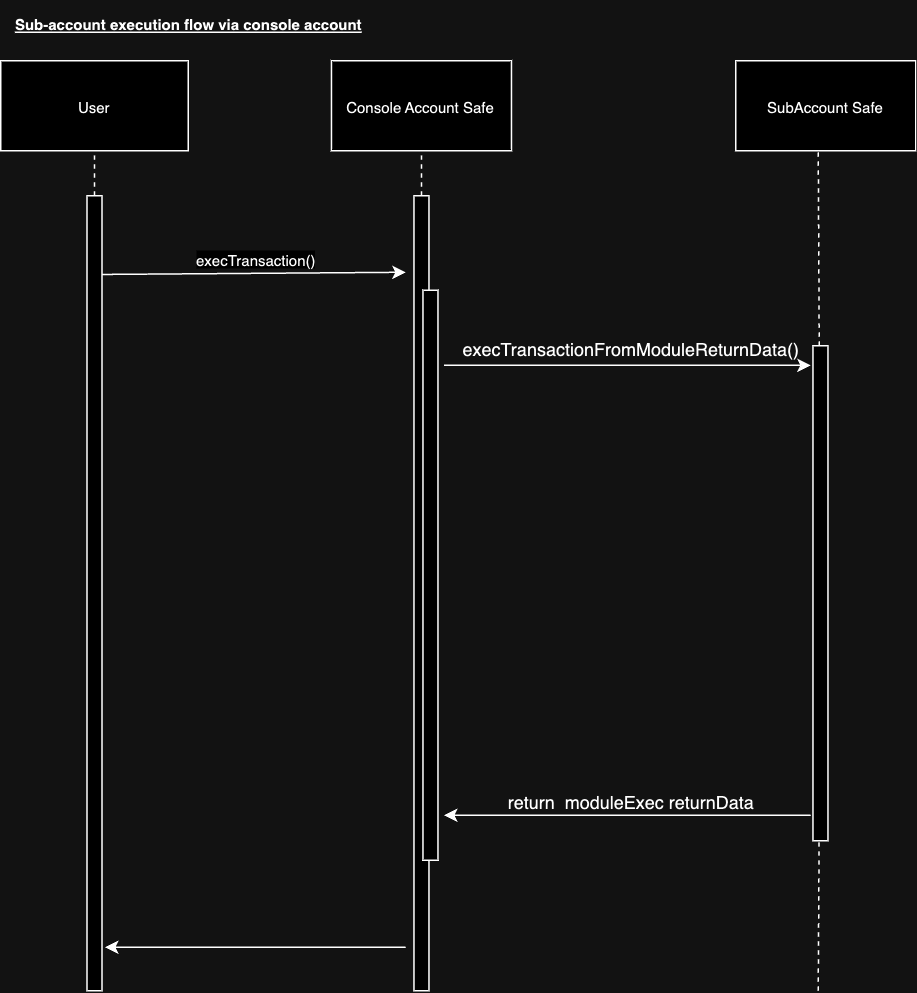

The diagram above was exported from draw.io. Its source (the exported page's mxGraphModel, read from the mxfile embedded in the PNG):
<mxGraphModel dx="1751" dy="963" grid="1" gridSize="10" guides="1" tooltips="1" connect="1" arrows="1" fold="1" page="1" pageScale="1" pageWidth="1100" pageHeight="850" math="0" shadow="0">
  <root>
    <mxCell id="0" />
    <mxCell id="1" parent="0" />
    <mxCell id="8T_gtgvGjJbGcKsAl6Na-1" value="User" style="rounded=0;whiteSpace=wrap;html=1;fontSize=10;" vertex="1" parent="1">
      <mxGeometry x="50" y="140" width="125" height="60" as="geometry" />
    </mxCell>
    <mxCell id="8T_gtgvGjJbGcKsAl6Na-2" value="" style="rounded=0;whiteSpace=wrap;html=1;fontSize=10;" vertex="1" parent="1">
      <mxGeometry x="107.5" y="230" width="10" height="530" as="geometry" />
    </mxCell>
    <mxCell id="8T_gtgvGjJbGcKsAl6Na-3" value="" style="endArrow=none;dashed=1;html=1;rounded=0;entryX=0.5;entryY=1;entryDx=0;entryDy=0;exitX=0.5;exitY=0;exitDx=0;exitDy=0;fontSize=10;" edge="1" parent="1" source="8T_gtgvGjJbGcKsAl6Na-2" target="8T_gtgvGjJbGcKsAl6Na-1">
      <mxGeometry width="50" height="50" relative="1" as="geometry">
        <mxPoint x="375" y="450" as="sourcePoint" />
        <mxPoint x="425" y="400" as="targetPoint" />
      </mxGeometry>
    </mxCell>
    <mxCell id="8T_gtgvGjJbGcKsAl6Na-4" value="Console Account Safe" style="rounded=0;whiteSpace=wrap;html=1;fontSize=10;" vertex="1" parent="1">
      <mxGeometry x="270.48" y="140" width="120" height="60" as="geometry" />
    </mxCell>
    <mxCell id="8T_gtgvGjJbGcKsAl6Na-5" value="" style="rounded=0;whiteSpace=wrap;html=1;fontSize=10;" vertex="1" parent="1">
      <mxGeometry x="325.48" y="230" width="10" height="530" as="geometry" />
    </mxCell>
    <mxCell id="8T_gtgvGjJbGcKsAl6Na-6" value="" style="endArrow=none;dashed=1;html=1;rounded=0;entryX=0.5;entryY=1;entryDx=0;entryDy=0;exitX=0.5;exitY=0;exitDx=0;exitDy=0;fontSize=10;" edge="1" parent="1" source="8T_gtgvGjJbGcKsAl6Na-5" target="8T_gtgvGjJbGcKsAl6Na-4">
      <mxGeometry width="50" height="50" relative="1" as="geometry">
        <mxPoint x="590.48" y="450" as="sourcePoint" />
        <mxPoint x="640.48" y="400" as="targetPoint" />
      </mxGeometry>
    </mxCell>
    <mxCell id="8T_gtgvGjJbGcKsAl6Na-7" value="" style="endArrow=classic;html=1;rounded=0;exitX=1.04;exitY=0.099;exitDx=0;exitDy=0;exitPerimeter=0;fontSize=10;" edge="1" parent="1">
      <mxGeometry width="50" height="50" relative="1" as="geometry">
        <mxPoint x="117.50000000000009" y="282.47" as="sourcePoint" />
        <mxPoint x="320" y="281" as="targetPoint" />
      </mxGeometry>
    </mxCell>
    <mxCell id="8T_gtgvGjJbGcKsAl6Na-8" value="execTransaction()" style="edgeLabel;html=1;align=center;verticalAlign=middle;resizable=0;points=[];fontSize=10;" vertex="1" connectable="0" parent="8T_gtgvGjJbGcKsAl6Na-7">
      <mxGeometry x="-0.1485" y="-2" relative="1" as="geometry">
        <mxPoint x="16" y="-12" as="offset" />
      </mxGeometry>
    </mxCell>
    <mxCell id="8T_gtgvGjJbGcKsAl6Na-9" value="SubAccount Safe" style="rounded=0;whiteSpace=wrap;html=1;fontSize=10;" vertex="1" parent="1">
      <mxGeometry x="540" y="140" width="120" height="60" as="geometry" />
    </mxCell>
    <mxCell id="8T_gtgvGjJbGcKsAl6Na-11" value="" style="endArrow=none;dashed=1;html=1;rounded=0;fontSize=10;" edge="1" parent="1" source="8T_gtgvGjJbGcKsAl6Na-91">
      <mxGeometry width="50" height="50" relative="1" as="geometry">
        <mxPoint x="595" y="760" as="sourcePoint" />
        <mxPoint x="595" y="200" as="targetPoint" />
      </mxGeometry>
    </mxCell>
    <mxCell id="8T_gtgvGjJbGcKsAl6Na-86" style="edgeStyle=orthogonalEdgeStyle;rounded=0;orthogonalLoop=1;jettySize=auto;html=1;exitX=1;exitY=0.25;exitDx=0;exitDy=0;" edge="1" parent="1">
      <mxGeometry relative="1" as="geometry">
        <mxPoint x="590" y="343" as="targetPoint" />
        <mxPoint x="345.48" y="343" as="sourcePoint" />
      </mxGeometry>
    </mxCell>
    <mxCell id="8T_gtgvGjJbGcKsAl6Na-15" value="" style="rounded=0;whiteSpace=wrap;html=1;fontSize=10;" vertex="1" parent="1">
      <mxGeometry x="331.48" y="293" width="10" height="380" as="geometry" />
    </mxCell>
    <mxCell id="8T_gtgvGjJbGcKsAl6Na-19" value="Sub-account execution flow via console account" style="text;html=1;align=center;verticalAlign=middle;resizable=0;points=[];autosize=1;strokeColor=none;fillColor=none;fontStyle=5;fontSize=10;" vertex="1" parent="1">
      <mxGeometry x="50" y="100" width="250" height="30" as="geometry" />
    </mxCell>
    <mxCell id="8T_gtgvGjJbGcKsAl6Na-72" value="" style="endArrow=classic;html=1;rounded=0;entryX=-0.1;entryY=0.096;entryDx=0;entryDy=0;entryPerimeter=0;fontSize=10;" edge="1" parent="1">
      <mxGeometry width="50" height="50" relative="1" as="geometry">
        <mxPoint x="320" y="731" as="sourcePoint" />
        <mxPoint x="119.48" y="731" as="targetPoint" />
      </mxGeometry>
    </mxCell>
    <mxCell id="8T_gtgvGjJbGcKsAl6Na-87" value="execTransactionFromModuleReturnData()" style="text;html=1;align=center;verticalAlign=middle;resizable=0;points=[];autosize=1;strokeColor=none;fillColor=none;" vertex="1" parent="1">
      <mxGeometry x="345.48" y="318" width="250" height="30" as="geometry" />
    </mxCell>
    <mxCell id="8T_gtgvGjJbGcKsAl6Na-88" style="edgeStyle=orthogonalEdgeStyle;rounded=0;orthogonalLoop=1;jettySize=auto;html=1;" edge="1" parent="1">
      <mxGeometry relative="1" as="geometry">
        <mxPoint x="345.48" y="643" as="targetPoint" />
        <mxPoint x="590" y="643" as="sourcePoint" />
      </mxGeometry>
    </mxCell>
    <mxCell id="8T_gtgvGjJbGcKsAl6Na-89" value="return&amp;nbsp; moduleExec returnData" style="text;html=1;align=center;verticalAlign=middle;resizable=0;points=[];autosize=1;strokeColor=none;fillColor=none;" vertex="1" parent="1">
      <mxGeometry x="375.48" y="620" width="190" height="30" as="geometry" />
    </mxCell>
    <mxCell id="8T_gtgvGjJbGcKsAl6Na-92" value="" style="endArrow=none;dashed=1;html=1;rounded=0;fontSize=10;" edge="1" parent="1" target="8T_gtgvGjJbGcKsAl6Na-91">
      <mxGeometry width="50" height="50" relative="1" as="geometry">
        <mxPoint x="595" y="760" as="sourcePoint" />
        <mxPoint x="595" y="200" as="targetPoint" />
      </mxGeometry>
    </mxCell>
    <mxCell id="8T_gtgvGjJbGcKsAl6Na-91" value="" style="rounded=0;whiteSpace=wrap;html=1;fontSize=10;" vertex="1" parent="1">
      <mxGeometry x="591.48" y="330" width="10" height="330" as="geometry" />
    </mxCell>
  </root>
</mxGraphModel>